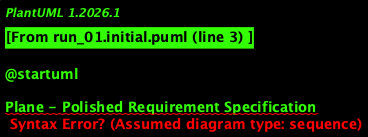

The diagram above was rendered by PlantUML. Its source (embedded in the PNG):
@startuml

Plane - Polished Requirement Specification
state Order
state Arrival
state Preparation
state Operations
state Maintenance
state OutOfService

[*]Order --> Arrival: Acquired
Arrival --> Preparation: Arrived
Preparation --> Operations: ConditionGoodAndScheduledFlights
Preparation --> Maintenance: ConditionBadOrNoScheduledFlights
Operations --> Maintenance: NoMoreScheduledFlightsOrMaintenanceRequired
Maintenance --> Preparation: ReadyForOperations
OutOfService --> Preparation: BecameAvailable

@enduml